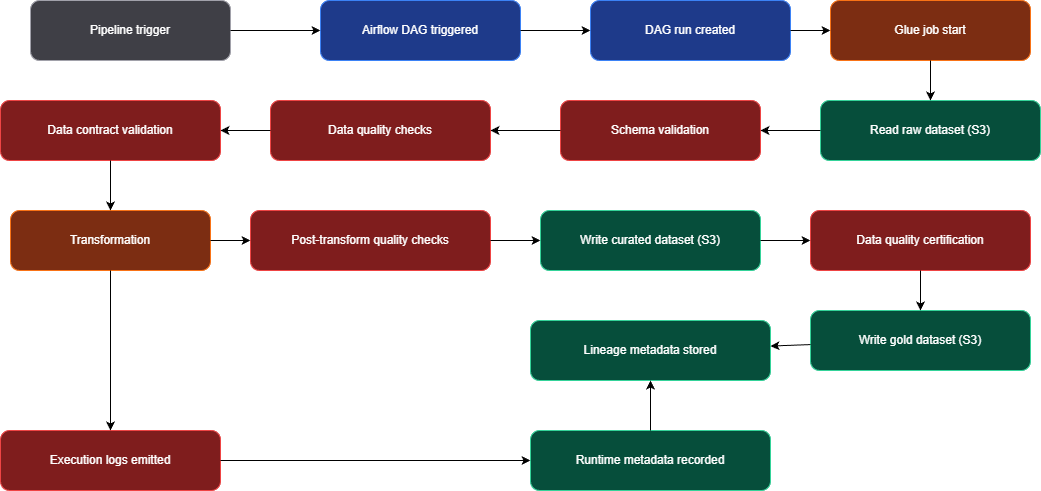

The diagram above was exported from draw.io. Its source (the exported page's mxGraphModel, read from the mxfile embedded in the PNG):
<mxGraphModel dx="1012" dy="978" grid="1" gridSize="10" guides="1" tooltips="1" connect="1" arrows="1" fold="1" page="1" pageScale="1" pageWidth="827" pageHeight="1169" math="0" shadow="0">
  <root>
    <mxCell id="0" />
    <mxCell id="1" parent="0" />
    <mxCell id="A" value="Pipeline trigger" style="rounded=1;whiteSpace=wrap;html=1;fillColor=#3f3f46;strokeColor=#a1a1aa;fontColor=#ffffff;" parent="1" vertex="1">
      <mxGeometry x="60" y="60" width="200" height="60" as="geometry" />
    </mxCell>
    <mxCell id="B" value="Airflow DAG triggered" style="rounded=1;whiteSpace=wrap;html=1;fillColor=#1e3a8a;strokeColor=#3b82f6;fontColor=#ffffff;" parent="1" vertex="1">
      <mxGeometry x="350" y="60" width="200" height="60" as="geometry" />
    </mxCell>
    <mxCell id="C" value="DAG run created" style="rounded=1;whiteSpace=wrap;html=1;fillColor=#1e3a8a;strokeColor=#3b82f6;fontColor=#ffffff;" parent="1" vertex="1">
      <mxGeometry x="620" y="60" width="200" height="60" as="geometry" />
    </mxCell>
    <mxCell id="D" value="Glue job start" style="rounded=1;whiteSpace=wrap;html=1;fillColor=#7c2d12;strokeColor=#f97316;fontColor=#ffffff;" parent="1" vertex="1">
      <mxGeometry x="860" y="60" width="200" height="60" as="geometry" />
    </mxCell>
    <mxCell id="E" value="Read raw dataset (S3)" style="rounded=1;whiteSpace=wrap;html=1;fillColor=#064e3b;strokeColor=#34d399;fontColor=#ffffff;" parent="1" vertex="1">
      <mxGeometry x="850" y="160" width="220" height="60" as="geometry" />
    </mxCell>
    <mxCell id="F" value="Schema validation" style="rounded=1;whiteSpace=wrap;html=1;fillColor=#7f1d1d;strokeColor=#ef4444;fontColor=#ffffff;" parent="1" vertex="1">
      <mxGeometry x="590" y="160" width="200" height="60" as="geometry" />
    </mxCell>
    <mxCell id="G" value="Data quality checks" style="rounded=1;whiteSpace=wrap;html=1;fillColor=#7f1d1d;strokeColor=#ef4444;fontColor=#ffffff;" parent="1" vertex="1">
      <mxGeometry x="300" y="160" width="220" height="60" as="geometry" />
    </mxCell>
    <mxCell id="H" value="Data contract validation" style="rounded=1;whiteSpace=wrap;html=1;fillColor=#7f1d1d;strokeColor=#ef4444;fontColor=#ffffff;" parent="1" vertex="1">
      <mxGeometry x="30" y="160" width="220" height="60" as="geometry" />
    </mxCell>
    <mxCell id="I" value="Transformation" style="rounded=1;whiteSpace=wrap;html=1;fillColor=#7c2d12;strokeColor=#f97316;fontColor=#ffffff;" parent="1" vertex="1">
      <mxGeometry x="40" y="270" width="200" height="60" as="geometry" />
    </mxCell>
    <mxCell id="J" value="Post-transform quality checks" style="rounded=1;whiteSpace=wrap;html=1;fillColor=#7f1d1d;strokeColor=#ef4444;fontColor=#ffffff;" parent="1" vertex="1">
      <mxGeometry x="280" y="270" width="240" height="60" as="geometry" />
    </mxCell>
    <mxCell id="K" value="Write curated dataset (S3)" style="rounded=1;whiteSpace=wrap;html=1;fillColor=#064e3b;strokeColor=#34d399;fontColor=#ffffff;" parent="1" vertex="1">
      <mxGeometry x="570" y="270" width="220" height="60" as="geometry" />
    </mxCell>
    <mxCell id="L" value="Data quality certification" style="rounded=1;whiteSpace=wrap;html=1;fillColor=#7f1d1d;strokeColor=#ef4444;fontColor=#ffffff;" parent="1" vertex="1">
      <mxGeometry x="840" y="270" width="220" height="60" as="geometry" />
    </mxCell>
    <mxCell id="M" value="Write gold dataset (S3)" style="rounded=1;whiteSpace=wrap;html=1;fillColor=#064e3b;strokeColor=#34d399;fontColor=#ffffff;" parent="1" vertex="1">
      <mxGeometry x="840" y="370" width="220" height="60" as="geometry" />
    </mxCell>
    <mxCell id="N" value="Execution logs emitted" style="rounded=1;whiteSpace=wrap;html=1;fillColor=#7f1d1d;strokeColor=#ef4444;fontColor=#ffffff;" parent="1" vertex="1">
      <mxGeometry x="30" y="490" width="220" height="60" as="geometry" />
    </mxCell>
    <mxCell id="O" value="Runtime metadata recorded" style="rounded=1;whiteSpace=wrap;html=1;fillColor=#064e3b;strokeColor=#34d399;fontColor=#ffffff;" parent="1" vertex="1">
      <mxGeometry x="560" y="490" width="240" height="60" as="geometry" />
    </mxCell>
    <mxCell id="P" value="Lineage metadata stored" style="rounded=1;whiteSpace=wrap;html=1;fillColor=#064e3b;strokeColor=#34d399;fontColor=#ffffff;" parent="1" vertex="1">
      <mxGeometry x="560" y="380" width="240" height="60" as="geometry" />
    </mxCell>
    <mxCell id="2" parent="1" source="A" target="B" edge="1">
      <mxGeometry relative="1" as="geometry" />
    </mxCell>
    <mxCell id="3" parent="1" source="B" target="C" edge="1">
      <mxGeometry relative="1" as="geometry" />
    </mxCell>
    <mxCell id="4" parent="1" source="C" target="D" edge="1">
      <mxGeometry relative="1" as="geometry" />
    </mxCell>
    <mxCell id="5" parent="1" source="D" target="E" edge="1">
      <mxGeometry relative="1" as="geometry" />
    </mxCell>
    <mxCell id="6" parent="1" source="E" target="F" edge="1">
      <mxGeometry relative="1" as="geometry" />
    </mxCell>
    <mxCell id="7" parent="1" source="F" target="G" edge="1">
      <mxGeometry relative="1" as="geometry" />
    </mxCell>
    <mxCell id="8" parent="1" source="G" target="H" edge="1">
      <mxGeometry relative="1" as="geometry" />
    </mxCell>
    <mxCell id="9" parent="1" source="H" target="I" edge="1">
      <mxGeometry relative="1" as="geometry" />
    </mxCell>
    <mxCell id="10" parent="1" source="I" target="J" edge="1">
      <mxGeometry relative="1" as="geometry" />
    </mxCell>
    <mxCell id="11" parent="1" source="J" target="K" edge="1">
      <mxGeometry relative="1" as="geometry" />
    </mxCell>
    <mxCell id="12" parent="1" source="K" target="L" edge="1">
      <mxGeometry relative="1" as="geometry" />
    </mxCell>
    <mxCell id="13" parent="1" source="L" target="M" edge="1">
      <mxGeometry relative="1" as="geometry" />
    </mxCell>
    <mxCell id="14" parent="1" source="I" target="N" edge="1">
      <mxGeometry relative="1" as="geometry" />
    </mxCell>
    <mxCell id="15" parent="1" source="N" target="O" edge="1">
      <mxGeometry relative="1" as="geometry" />
    </mxCell>
    <mxCell id="16" parent="1" source="M" target="P" edge="1">
      <mxGeometry relative="1" as="geometry" />
    </mxCell>
    <mxCell id="17" parent="1" source="O" target="P" edge="1">
      <mxGeometry relative="1" as="geometry" />
    </mxCell>
  </root>
</mxGraphModel>